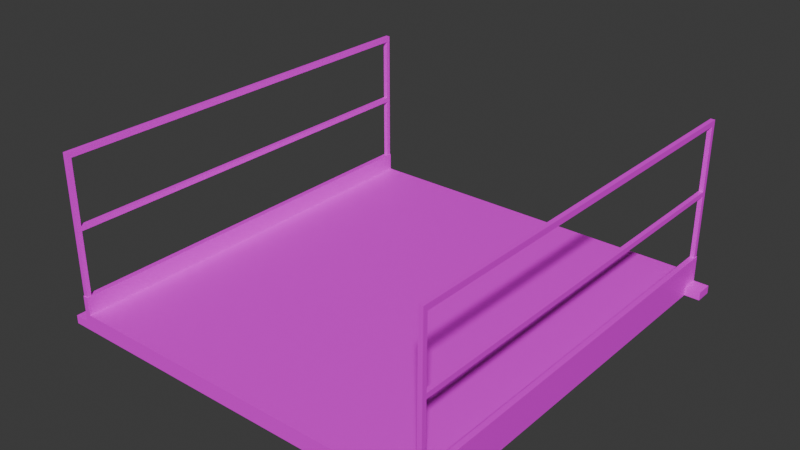 # Source: Straight_No_Wires_.blend  (saved by Blender 4.3.34; exported with 4.5.12 LTS)
import bpy
from mathutils import Matrix  # noqa: F401  (used for matrix-valued properties, if any)

bpy.ops.wm.read_factory_settings(use_empty=True)
scene = bpy.context.scene
scene.name = 'Scene'

# ---- collections
col_collection = bpy.data.collections.new('Collection'); scene.collection.children.link(col_collection)

# ---- images (referenced by path relative to the original .blend; pixels are not part of the script)
import os
ASSET_DIR = os.environ.get("B2B_ASSET_DIR", "")  # directory of the original .blend (textures are referenced by path, not embedded)
HERE = os.path.dirname(os.path.abspath(__file__))  # packed textures are extracted next to this script under _unpacked/

def load_image(name, relpath, width, height, colorspace="sRGB"):
    """Load a texture the original file referenced (path relative to the .blend, or extracted next to this script)."""
    p = next((c for c in (os.path.join(HERE, relpath), os.path.join(ASSET_DIR, relpath)) if relpath and os.path.exists(c)), "")
    if p:
        img = bpy.data.images.load(p, check_existing=True)
        img.name = name
    else:  # same state as the original file: an image datablock whose file is absent (Cycles renders it pink)
        img = bpy.data.images.new(name, width, height)
        img.source = "FILE"
        img.filepath = "//" + (relpath or name)
    img.colorspace_settings.name = colorspace
    return img
img_metalgratetexture_png = load_image('metalgratetexture.png', 'metalgratetexture.png', 1024, 1024, 'sRGB')
img_metaltexture2_png = load_image('metaltexture2.png', 'metaltexture2.png', 1024, 1024, 'sRGB')
img_metaltexture_png = load_image('metaltexture.png', 'metaltexture.png', 1024, 1024, 'sRGB')

# ---- materials (node trees are filled in below, after node groups)
mat_metalgratetexture01 = bpy.data.materials.new('MetalGrateTexture01')
mat_metaltexture01 = bpy.data.materials.new('MetalTexture01')
mat_metaltexture02 = bpy.data.materials.new('MetalTexture02')

# ---- material node trees
mat_metalgratetexture01.use_nodes = True; mat_metalgratetexture01.node_tree.nodes.clear()
_N = mat_metalgratetexture01.node_tree.nodes; _L = mat_metalgratetexture01.node_tree.links
n0 = _N.new('ShaderNodeBsdfPrincipled'); n0.name = 'Principled BSDF'; n0.location = (10, 300)
n1 = _N.new('ShaderNodeOutputMaterial'); n1.name = 'Material Output'; n1.location = (300, 300)
n2 = _N.new('ShaderNodeTexImage'); n2.name = 'Image Texture'; n2.location = (-280, 280)
n2.image = img_metalgratetexture_png
_L.new(n0.outputs[0], n1.inputs[0])
_L.new(n2.outputs[0], n0.inputs[0])
n1.is_active_output = True
mat_metaltexture01.use_nodes = True; mat_metaltexture01.node_tree.nodes.clear()
_N = mat_metaltexture01.node_tree.nodes; _L = mat_metaltexture01.node_tree.links
n0 = _N.new('ShaderNodeBsdfPrincipled'); n0.name = 'Principled BSDF'; n0.location = (10, 300)
n1 = _N.new('ShaderNodeOutputMaterial'); n1.name = 'Material Output'; n1.location = (300, 300)
n2 = _N.new('ShaderNodeTexImage'); n2.name = 'Image Texture'; n2.location = (-280, 280)
n2.image = img_metaltexture2_png
_L.new(n0.outputs[0], n1.inputs[0])
_L.new(n2.outputs[0], n0.inputs[0])
n1.is_active_output = True
mat_metaltexture02.use_nodes = True; mat_metaltexture02.node_tree.nodes.clear()
_N = mat_metaltexture02.node_tree.nodes; _L = mat_metaltexture02.node_tree.links
n0 = _N.new('ShaderNodeBsdfPrincipled'); n0.name = 'Principled BSDF'; n0.location = (10, 300)
n1 = _N.new('ShaderNodeOutputMaterial'); n1.name = 'Material Output'; n1.location = (300, 300)
n2 = _N.new('ShaderNodeTexImage'); n2.name = 'Image Texture'; n2.location = (-280, 280)
n2.image = img_metaltexture_png
_L.new(n0.outputs[0], n1.inputs[0])
_L.new(n2.outputs[0], n0.inputs[0])
n1.is_active_output = True

# ---- world
world_world = bpy.data.worlds.new('World'); scene.world = world_world
world_world.use_nodes = True; world_world.node_tree.nodes.clear()
_N = world_world.node_tree.nodes; _L = world_world.node_tree.links
n0 = _N.new('ShaderNodeOutputWorld'); n0.name = 'World Output'; n0.location = (300, 300)
n1 = _N.new('ShaderNodeBackground'); n1.name = 'Background'; n1.location = (10, 300)
n1.inputs[0].default_value = (0.05088, 0.05088, 0.05088, 1.0)
_L.new(n1.outputs[0], n0.inputs[0])
n0.is_active_output = True
world_world.color = (0.05088, 0.05088, 0.05088)
world_world.sun_shadow_jitter_overblur = 0.0

# ---- meshes
me_plane = bpy.data.meshes.new('Plane')
me_plane.from_pydata([(1.0, -1.0, 0.6517), (0.8475, -1.0, 0.6517), (0.0, -1.0, 0.6517), (0.0, 0.0, 0.6517), (0.9267, -1.0, 0.6517), (0.9267, 0.0, 0.6517), (1.0, -0.9162, 0.6517), (0.0, -0.9162, 0.6517), (0.9267, -0.9162, 0.6517), (0.8475, 0.0, 0.6517), (0.8475, -0.9162, 0.6517), (0.9776, -0.9722, 0.6916), (0.8775, -1.0, 0.6916), (0.0, -1.0, 0.6916), (0.9491, -0.9722, 0.6916), (0.9267, 0.0, 0.6916), (0.9776, -0.944, 0.6916), (0.9491, -0.944, 0.6916), (0.9, -1.0, 0.7304), (0.0, -1.0, 0.7304), (0.0, 0.0, 0.7304), (0.9005, 0.0, 0.7304), (0.9267, 0.0, 0.7304), (0.9267, -0.9443, 0.7304), (0.9267, -1.0, 0.7304), (0.9029, -0.9974, 0.8176), (0.9267, 0.0, 0.8176), (0.9005, 0.0, 0.8176), (0.9241, -0.9759, 0.8176), (0.9241, -0.9974, 0.8176), (0.9031, -0.976, 0.8176), (0.9267, -1.0, 0.8176), (0.9003, -1.0, 0.8176), (0.9267, -0.9733, 0.8176), (0.9005, -0.9733, 0.8176), (0.9241, -0.9974, 1.485), (0.9029, -0.9974, 1.485), (0.9241, -0.9759, 1.485), (0.9031, -0.976, 1.485), (0.9031, -0.976, 1.459), (0.9029, -0.9974, 1.459), (0.9241, -0.9974, 1.459), (0.9241, -0.9759, 1.459), (0.9031, 0.0, 1.485), (0.9241, 0.0, 1.485), (0.9031, 0.0, 1.459), (0.9241, 0.0, 1.459), (0.9029, -0.9974, 1.15), (0.9029, -0.9974, 1.127), (0.9241, -0.9759, 1.15), (0.9241, -0.9759, 1.127), (0.9031, -0.976, 1.127), (0.9031, -0.976, 1.15), (0.9241, -0.9974, 1.127), (0.9241, -0.9974, 1.15), (0.9241, 0.0, 1.15), (0.9241, 0.0, 1.127), (0.9031, 0.0, 1.127), (0.9031, 0.0, 1.15), (1.0, -0.9162, 0.6916), (1.0, -1.0, 0.6916), (0.9267, -1.0, 0.6916), (0.9267, -0.9162, 0.6916), (-1.0, -1.0, 0.6517), (-0.8475, -1.0, 0.6517), (-0.9267, -1.0, 0.6517), (-0.9267, 0.0, 0.6517), (-1.0, -0.9162, 0.6517), (-0.9267, -0.9162, 0.6517), (-0.8475, 0.0, 0.6517), (-0.8475, -0.9162, 0.6517), (-0.9776, -0.9722, 0.6916), (-0.8775, -1.0, 0.6916), (-0.9491, -0.9722, 0.6916), (-0.9267, 0.0, 0.6916), (-0.9776, -0.944, 0.6916), (-0.9491, -0.944, 0.6916), (-0.9, -1.0, 0.7304), (-0.9005, 0.0, 0.7304), (-0.9267, 0.0, 0.7304), (-0.9267, -0.9443, 0.7304), (-0.9267, -1.0, 0.7304), (-0.9029, -0.9974, 0.8176), (-0.9267, 0.0, 0.8176), (-0.9005, 0.0, 0.8176), (-0.9241, -0.9759, 0.8176), (-0.9241, -0.9974, 0.8176), (-0.9031, -0.976, 0.8176), (-0.9267, -1.0, 0.8176), (-0.9003, -1.0, 0.8176), (-0.9267, -0.9733, 0.8176), (-0.9005, -0.9733, 0.8176), (-0.9241, -0.9974, 1.485), (-0.9029, -0.9974, 1.485), (-0.9241, -0.9759, 1.485), (-0.9031, -0.976, 1.485), (-0.9031, -0.976, 1.459), (-0.9029, -0.9974, 1.459), (-0.9241, -0.9974, 1.459), (-0.9241, -0.9759, 1.459), (-0.9031, 0.0, 1.485), (-0.9241, 0.0, 1.485), (-0.9031, 0.0, 1.459), (-0.9241, 0.0, 1.459), (-0.9029, -0.9974, 1.15), (-0.9029, -0.9974, 1.127), (-0.9241, -0.9759, 1.15), (-0.9241, -0.9759, 1.127), (-0.9031, -0.976, 1.127), (-0.9031, -0.976, 1.15), (-0.9241, -0.9974, 1.127), (-0.9241, -0.9974, 1.15), (-0.9241, 0.0, 1.15), (-0.9241, 0.0, 1.127), (-0.9031, 0.0, 1.127), (-0.9031, 0.0, 1.15), (-1.0, -0.9162, 0.6916), (-1.0, -1.0, 0.6916), (-0.9267, -1.0, 0.6916), (-0.9267, -0.9162, 0.6916), (1.0, 1.0, 0.6517), (0.8475, 1.0, 0.6517), (0.0, 1.0, 0.6517), (0.9267, 1.0, 0.6517), (1.0, 0.9162, 0.6517), (0.0, 0.9162, 0.6517), (0.9267, 0.9162, 0.6517), (0.8475, 0.9162, 0.6517), (0.9776, 0.9722, 0.6916), (0.8775, 1.0, 0.6916), (0.0, 1.0, 0.6916), (0.9491, 0.9722, 0.6916), (0.9776, 0.944, 0.6916), (0.9491, 0.944, 0.6916), (0.9, 1.0, 0.7304), (0.0, 1.0, 0.7304), (0.9267, 0.9443, 0.7304), (0.9267, 1.0, 0.7304), (0.9029, 0.9974, 0.8176), (0.9241, 0.9759, 0.8176), (0.9241, 0.9974, 0.8176), (0.9031, 0.976, 0.8176), (0.9267, 1.0, 0.8176), (0.9003, 1.0, 0.8176), (0.9267, 0.9733, 0.8176), (0.9005, 0.9733, 0.8176), (0.9241, 0.9974, 1.485), (0.9029, 0.9974, 1.485), (0.9241, 0.9759, 1.485), (0.9031, 0.976, 1.485), (0.9031, 0.976, 1.459), (0.9029, 0.9974, 1.459), (0.9241, 0.9974, 1.459), (0.9241, 0.9759, 1.459), (0.9029, 0.9974, 1.15), (0.9029, 0.9974, 1.127), (0.9241, 0.9759, 1.15), (0.9241, 0.9759, 1.127), (0.9031, 0.976, 1.127), (0.9031, 0.976, 1.15), (0.9241, 0.9974, 1.127), (0.9241, 0.9974, 1.15), (1.0, 0.9162, 0.6916), (1.0, 1.0, 0.6916), (0.9267, 1.0, 0.6916), (0.9267, 0.9162, 0.6916), (-1.0, 1.0, 0.6517), (-0.8475, 1.0, 0.6517), (-0.9267, 1.0, 0.6517), (-1.0, 0.9162, 0.6517), (-0.9267, 0.9162, 0.6517), (-0.8475, 0.9162, 0.6517), (-0.9776, 0.9722, 0.6916), (-0.8775, 1.0, 0.6916), (-0.9491, 0.9722, 0.6916), (-0.9776, 0.944, 0.6916), (-0.9491, 0.944, 0.6916), (-0.9, 1.0, 0.7304), (-0.9267, 0.9443, 0.7304), (-0.9267, 1.0, 0.7304), (-0.9029, 0.9974, 0.8176), (-0.9241, 0.9759, 0.8176), (-0.9241, 0.9974, 0.8176), (-0.9031, 0.976, 0.8176), (-0.9267, 1.0, 0.8176), (-0.9003, 1.0, 0.8176), (-0.9267, 0.9733, 0.8176), (-0.9005, 0.9733, 0.8176), (-0.9241, 0.9974, 1.485), (-0.9029, 0.9974, 1.485), (-0.9241, 0.9759, 1.485), (-0.9031, 0.976, 1.485), (-0.9031, 0.976, 1.459), (-0.9029, 0.9974, 1.459), (-0.9241, 0.9974, 1.459), (-0.9241, 0.9759, 1.459), (-0.9029, 0.9974, 1.15), (-0.9029, 0.9974, 1.127), (-0.9241, 0.9759, 1.15), (-0.9241, 0.9759, 1.127), (-0.9031, 0.976, 1.127), (-0.9031, 0.976, 1.15), (-0.9241, 0.9974, 1.127), (-0.9241, 0.9974, 1.15), (-1.0, 0.9162, 0.6916), (-1.0, 1.0, 0.6916), (-0.9267, 1.0, 0.6916), (-0.9267, 0.9162, 0.6916)], [], [(10, 9, 3, 7), (4, 8, 10, 1), (0, 6, 8, 4), (1, 10, 7, 2), (8, 5, 9, 10), (12, 13, 19, 18), (61, 12, 18, 24), (62, 61, 24, 23), (15, 62, 23, 22), (8, 6, 59, 62), (6, 0, 60, 59), (4, 1, 12, 61), (0, 4, 61, 60), (1, 2, 13, 12), (5, 8, 62, 15), (18, 19, 20, 21), (18, 21, 27, 34), (22, 23, 33, 26), (24, 18, 32, 31), (40, 39, 38, 36), (33, 34, 27, 26), (23, 24, 31, 33), (18, 34, 32), (25, 29, 31, 32), (29, 28, 33, 31), (28, 30, 34, 33), (30, 25, 32, 34), (35, 36, 38, 37), (42, 41, 35, 37), (38, 39, 45, 43), (41, 40, 36, 35), (54, 47, 40, 41), (52, 49, 42, 39), (49, 54, 41, 42), (47, 52, 39, 40), (45, 46, 44, 43), (37, 38, 43, 44), (39, 42, 46, 45), (42, 37, 44, 46), (25, 30, 51, 48), (48, 51, 52, 47), (28, 29, 53, 50), (50, 53, 54, 49), (30, 28, 50, 51), (49, 52, 58, 55), (29, 25, 48, 53), (53, 48, 47, 54), (57, 56, 55, 58), (52, 51, 57, 58), (50, 49, 55, 56), (51, 50, 56, 57), (11, 16, 59, 60), (14, 11, 60, 61), (17, 14, 61, 62), (16, 17, 62, 59), (16, 11, 14, 17), (70, 7, 3, 69), (65, 64, 70, 68), (63, 65, 68, 67), (64, 2, 7, 70), (68, 70, 69, 66), (72, 77, 19, 13), (118, 81, 77, 72), (119, 80, 81, 118), (74, 79, 80, 119), (68, 119, 116, 67), (67, 116, 117, 63), (65, 118, 72, 64), (63, 117, 118, 65), (64, 72, 13, 2), (66, 74, 119, 68), (77, 78, 20, 19), (77, 91, 84, 78), (79, 83, 90, 80), (81, 88, 89, 77), (97, 93, 95, 96), (90, 83, 84, 91), (80, 90, 88, 81), (77, 89, 91), (82, 89, 88, 86), (86, 88, 90, 85), (85, 90, 91, 87), (87, 91, 89, 82), (92, 94, 95, 93), (99, 94, 92, 98), (95, 100, 102, 96), (98, 92, 93, 97), (111, 98, 97, 104), (109, 96, 99, 106), (106, 99, 98, 111), (104, 97, 96, 109), (102, 100, 101, 103), (94, 101, 100, 95), (96, 102, 103, 99), (99, 103, 101, 94), (82, 105, 108, 87), (105, 104, 109, 108), (85, 107, 110, 86), (107, 106, 111, 110), (87, 108, 107, 85), (106, 112, 115, 109), (86, 110, 105, 82), (110, 111, 104, 105), (114, 115, 112, 113), (109, 115, 114, 108), (107, 113, 112, 106), (108, 114, 113, 107), (71, 117, 116, 75), (73, 118, 117, 71), (76, 119, 118, 73), (75, 116, 119, 76), (75, 76, 73, 71), (127, 125, 3, 9), (123, 121, 127, 126), (120, 123, 126, 124), (121, 122, 125, 127), (126, 127, 9, 5), (129, 134, 135, 130), (164, 137, 134, 129), (165, 136, 137, 164), (15, 22, 136, 165), (126, 165, 162, 124), (124, 162, 163, 120), (123, 164, 129, 121), (120, 163, 164, 123), (121, 129, 130, 122), (5, 15, 165, 126), (134, 21, 20, 135), (134, 145, 27, 21), (22, 26, 144, 136), (137, 142, 143, 134), (151, 147, 149, 150), (144, 26, 27, 145), (136, 144, 142, 137), (134, 143, 145), (138, 143, 142, 140), (140, 142, 144, 139), (139, 144, 145, 141), (141, 145, 143, 138), (146, 148, 149, 147), (153, 148, 146, 152), (149, 43, 45, 150), (152, 146, 147, 151), (161, 152, 151, 154), (159, 150, 153, 156), (156, 153, 152, 161), (154, 151, 150, 159), (148, 44, 43, 149), (150, 45, 46, 153), (153, 46, 44, 148), (138, 155, 158, 141), (155, 154, 159, 158), (139, 157, 160, 140), (157, 156, 161, 160), (141, 158, 157, 139), (156, 55, 58, 159), (140, 160, 155, 138), (160, 161, 154, 155), (159, 58, 57, 158), (157, 56, 55, 156), (158, 57, 56, 157), (128, 163, 162, 132), (131, 164, 163, 128), (133, 165, 164, 131), (132, 162, 165, 133), (132, 133, 131, 128), (171, 69, 3, 125), (168, 170, 171, 167), (166, 169, 170, 168), (167, 171, 125, 122), (170, 66, 69, 171), (173, 130, 135, 177), (206, 173, 177, 179), (207, 206, 179, 178), (74, 207, 178, 79), (170, 169, 204, 207), (169, 166, 205, 204), (168, 167, 173, 206), (166, 168, 206, 205), (167, 122, 130, 173), (66, 170, 207, 74), (177, 135, 20, 78), (177, 78, 84, 187), (79, 178, 186, 83), (179, 177, 185, 184), (193, 192, 191, 189), (186, 187, 84, 83), (178, 179, 184, 186), (177, 187, 185), (180, 182, 184, 185), (182, 181, 186, 184), (181, 183, 187, 186), (183, 180, 185, 187), (188, 189, 191, 190), (195, 194, 188, 190), (191, 192, 102, 100), (194, 193, 189, 188), (203, 196, 193, 194), (201, 198, 195, 192), (198, 203, 194, 195), (196, 201, 192, 193), (190, 191, 100, 101), (192, 195, 103, 102), (195, 190, 101, 103), (180, 183, 200, 197), (197, 200, 201, 196), (181, 182, 202, 199), (199, 202, 203, 198), (183, 181, 199, 200), (198, 201, 115, 112), (182, 180, 197, 202), (202, 197, 196, 203), (201, 200, 114, 115), (199, 198, 112, 113), (200, 199, 113, 114), (172, 175, 204, 205), (174, 172, 205, 206), (176, 174, 206, 207), (175, 176, 207, 204), (175, 172, 174, 176)])
me_plane.polygons.foreach_set('use_smooth', [True] * 220)
me_plane.polygons.foreach_set('material_index', [1, 1, 1, 1, 1, 1, 1, 1, 1, 1, 1, 1, 1, 1, 1, 0, 1, 1, 1, 2, 1, 1, 1, 1, 1, 1, 1, 2, 2, 2, 2, 2, 2, 2, 2, 2, 2, 2, 2, 2, 2, 2, 2, 2, 2, 2, 2, 2, 2, 2, 2, 1, 1, 1, 1, 1, 1, 1, 1, 1, 1, 1, 1, 1, 1, 1, 1, 1, 1, 1, 1, 0, 1, 1, 1, 2, 1, 1, 1, 1, 1, 1, 1, 2, 2, 2, 2, 2, 2, 2, 2, 2, 2, 2, 2, 2, 2, 2, 2, 2, 2, 2, 2, 2, 2, 2, 2, 1, 1, 1, 1, 1, 1, 1, 1, 1, 1, 1, 1, 1, 1, 1, 1, 1, 1, 1, 1, 0, 1, 1, 1, 2, 1, 1, 1, 1, 1, 1, 1, 2, 2, 2, 2, 2, 2, 2, 2, 2, 2, 2, 2, 2, 2, 2, 2, 2, 2, 2, 2, 2, 2, 1, 1, 1, 1, 1, 1, 1, 1, 1, 1, 1, 1, 1, 1, 1, 1, 1, 1, 1, 1, 0, 1, 1, 1, 2, 1, 1, 1, 1, 1, 1, 1, 2, 2, 2, 2, 2, 2, 2, 2, 2, 2, 2, 2, 2, 2, 2, 2, 2, 2, 2, 2, 2, 2, 1, 1, 1, 1, 1])
_k = set([(0, 4), (0, 6), (0, 60), (1, 2), (1, 4), (2, 64), (5, 8), (5, 126), (6, 8), (6, 59), (18, 19), (18, 21), (18, 24), (18, 32), (19, 77), (21, 134), (22, 23), (22, 136), (23, 24), (24, 31), (24, 61), (25, 48), (26, 33), (26, 144), (27, 34), (27, 145), (28, 50), (29, 53), (30, 51), (31, 32), (31, 33), (32, 34), (35, 37), (35, 41), (36, 38), (36, 40), (37, 44), (38, 43), (39, 45), (39, 52), (40, 47), (41, 54), (42, 46), (42, 49), (43, 149), (44, 148), (45, 150), (46, 153), (47, 48), (49, 55), (50, 56), (51, 57), (52, 58), (53, 54), (55, 156), (56, 157), (57, 158), (58, 159), (59, 60), (59, 62), (60, 61), (61, 62), (63, 65), (63, 67), (63, 117), (64, 65), (66, 68), (66, 170), (67, 68), (67, 116), (77, 78), (77, 81), (77, 89), (78, 177), (79, 80), (79, 178), (80, 81), (81, 88), (81, 118), (82, 105), (83, 90), (83, 186), (84, 91), (84, 187), (85, 107), (86, 110), (87, 108), (88, 89), (88, 90), (89, 91), (92, 94), (92, 98), (93, 95), (93, 97), (94, 101), (95, 100), (96, 102), (96, 109), (97, 104), (98, 111), (99, 103), (99, 106), (100, 191), (101, 190), (102, 192), (103, 195), (104, 105), (106, 112), (107, 113), (108, 114), (109, 115), (110, 111), (112, 198), (113, 199), (114, 200), (115, 201), (116, 117), (116, 119), (117, 118), (118, 119), (120, 123), (120, 124), (120, 163), (121, 122), (121, 123), (122, 167), (124, 126), (124, 162), (134, 135), (134, 137), (134, 143), (135, 177), (136, 137), (137, 142), (137, 164), (138, 155), (139, 157), (140, 160), (141, 158), (142, 143), (142, 144), (143, 145), (146, 148), (146, 152), (147, 149), (147, 151), (150, 159), (151, 154), (152, 161), (153, 156), (154, 155), (160, 161), (162, 163), (162, 165), (163, 164), (164, 165), (166, 168), (166, 169), (166, 205), (167, 168), (169, 170), (169, 204), (177, 179), (177, 185), (178, 179), (179, 184), (179, 206), (180, 197), (181, 199), (182, 202), (183, 200), (184, 185), (184, 186), (185, 187), (188, 190), (188, 194), (189, 191), (189, 193), (192, 201), (193, 196), (194, 203), (195, 198), (196, 197), (202, 203), (204, 205), (204, 207), (205, 206), (206, 207)])
me_plane.attributes.new('sharp_edge', 'BOOLEAN', 'EDGE').data.foreach_set('value', [ (min(e.vertices), max(e.vertices)) in _k for e in me_plane.edges])
_uv = me_plane.uv_layers.new(name='UVMap')
_uv.uv.foreach_set('vector', [0.09079, 0.3728, 0.5098, 0.3728, 0.5098, 0.3728, 0.09079, 0.3728, 0.05245, 0.3728, 0.09079, 0.3728, 0.09079, 0.3728, 0.05245, 0.3728, 0.05245, 0.3728, 0.09079, 0.3728, 0.09079, 0.3728, 0.05245, 0.3728, 0.05245, 0.3728, 0.09079, 0.3728, 0.09079, 0.3728, 0.05245, 0.3728, 0.09079, 0.3728, 0.5098, 0.3728, 0.5098, 0.3728, 0.09079, 0.3728, 0.05245, 0.3911, 0.05245, 0.3911, 0.05245, 0.4088, 0.05245, 0.4088, 0.05245, 0.3911, 0.05245, 0.3911, 0.05245, 0.4088, 0.05245, 0.4088, 0.09079, 0.3911, 0.05245, 0.3911, 0.05245, 0.4088, 0.07791, 0.4088, 0.5098, 0.3911, 0.09079, 0.3911, 0.07791, 0.4088, 0.5098, 0.4088, 0.09079, 0.3728, 0.09079, 0.3728, 0.09079, 0.3911, 0.09079, 0.3911, 0.09079, 0.3728, 0.05245, 0.3728, 0.05245, 0.3911, 0.09079, 0.3911, 0.05245, 0.3728, 0.05245, 0.3728, 0.05245, 0.3911, 0.05245, 0.3911, 0.05245, 0.3728, 0.05245, 0.3728, 0.05245, 0.3911, 0.05245, 0.3911, 0.05245, 0.3728, 0.05245, 0.3728, 0.05245, 0.3911, 0.05245, 0.3911, 0.5098, 0.3728, 0.09079, 0.3728, 0.09079, 0.3911, 0.5098, 0.3911, -0.0004544, -1.005, 1.0, -1.005, 1.0, 5.578e-05, -0.001023, 5.571e-05, 0.05245, 0.4088, 0.5098, 0.4088, 0.5098, 0.4487, 0.06464, 0.4487, 0.5098, 0.4088, 0.07791, 0.4088, 0.06467, 0.4487, 0.5098, 0.4487, 0.05245, 0.4088, 0.05245, 0.4088, 0.05245, 0.4487, 0.05245, 0.4487, 0.05364, 0.742, 0.06344, 0.742, 0.06344, 0.7539, 0.05364, 0.7539, 0.06467, 0.4487, 0.06464, 0.4487, 0.5098, 0.4487, 0.5098, 0.4487, 0.07791, 0.4088, 0.05245, 0.4088, 0.05245, 0.4487, 0.06467, 0.4487, 0.05245, 0.4088, 0.06464, 0.4487, 0.05245, 0.4487, 0.05364, 0.4487, 0.05364, 0.4487, 0.05245, 0.4487, 0.05245, 0.4487, 0.05364, 0.4487, 0.06347, 0.4487, 0.06467, 0.4487, 0.05245, 0.4487, 0.06347, 0.4487, 0.06344, 0.4487, 0.06464, 0.4487, 0.06467, 0.4487, 0.06344, 0.4487, 0.05364, 0.4487, 0.05245, 0.4487, 0.06464, 0.4487, 0.05364, 0.7539, 0.05364, 0.7539, 0.06344, 0.7539, 0.06347, 0.7539, 0.06347, 0.742, 0.05364, 0.742, 0.05364, 0.7539, 0.06347, 0.7539, 0.06344, 0.7539, 0.06344, 0.742, 0.5098, 0.742, 0.5098, 0.7539, 0.05364, 0.742, 0.05364, 0.742, 0.05364, 0.7539, 0.05364, 0.7539, 0.05364, 0.6007, 0.05364, 0.6007, 0.05364, 0.742, 0.05364, 0.742, 0.06344, 0.6007, 0.06347, 0.6007, 0.06347, 0.742, 0.06344, 0.742, 0.06347, 0.6007, 0.05364, 0.6007, 0.05364, 0.742, 0.06347, 0.742, 0.05364, 0.6007, 0.06344, 0.6007, 0.06344, 0.742, 0.05364, 0.742, 0.5098, 0.742, 0.5098, 0.742, 0.5098, 0.7539, 0.5098, 0.7539, 0.06347, 0.7539, 0.06344, 0.7539, 0.5098, 0.7539, 0.5098, 0.7539, 0.06344, 0.742, 0.06347, 0.742, 0.5098, 0.742, 0.5098, 0.742, 0.06347, 0.742, 0.06347, 0.7539, 0.5098, 0.7539, 0.5098, 0.742, 0.05364, 0.4487, 0.06344, 0.4487, 0.06344, 0.59, 0.05364, 0.59, 0.05364, 0.59, 0.06344, 0.59, 0.06344, 0.6007, 0.05364, 0.6007, 0.06347, 0.4487, 0.05364, 0.4487, 0.05364, 0.59, 0.06347, 0.59, 0.06347, 0.59, 0.05364, 0.59, 0.05364, 0.6007, 0.06347, 0.6007, 0.06344, 0.4487, 0.06347, 0.4487, 0.06347, 0.59, 0.06344, 0.59, 0.06347, 0.6007, 0.06344, 0.6007, 0.5098, 0.6007, 0.5098, 0.6007, 0.05364, 0.4487, 0.05364, 0.4487, 0.05364, 0.59, 0.05364, 0.59, 0.05364, 0.59, 0.05364, 0.59, 0.05364, 0.6007, 0.05364, 0.6007, 0.5098, 0.59, 0.5098, 0.59, 0.5098, 0.6007, 0.5098, 0.6007, 0.06344, 0.6007, 0.06344, 0.59, 0.5098, 0.59, 0.5098, 0.6007, 0.06347, 0.59, 0.06347, 0.6007, 0.5098, 0.6007, 0.5098, 0.59, 0.06344, 0.59, 0.06347, 0.59, 0.5098, 0.59, 0.5098, 0.59, 0.06517, 0.3911, 0.07806, 0.3911, 0.09079, 0.3911, 0.05245, 0.3911, 0.06517, 0.3911, 0.06517, 0.3911, 0.05245, 0.3911, 0.05245, 0.3911, 0.07806, 0.3911, 0.06517, 0.3911, 0.05245, 0.3911, 0.09079, 0.3911, 0.07806, 0.3911, 0.07806, 0.3911, 0.09079, 0.3911, 0.09079, 0.3911, 0.07806, 0.3911, 0.06517, 0.3911, 0.06517, 0.3911, 0.07806, 0.3911, 0.09079, 0.3728, 0.09079, 0.3728, 0.5098, 0.3728, 0.5098, 0.3728, 0.05245, 0.3728, 0.05245, 0.3728, 0.09079, 0.3728, 0.09079, 0.3728, 0.05245, 0.3728, 0.05245, 0.3728, 0.09079, 0.3728, 0.09079, 0.3728, 0.05245, 0.3728, 0.05245, 0.3728, 0.09079, 0.3728, 0.09079, 0.3728, 0.09079, 0.3728, 0.09079, 0.3728, 0.5098, 0.3728, 0.5098, 0.3728, 0.05245, 0.3911, 0.05245, 0.4088, 0.05245, 0.4088, 0.05245, 0.3911, 0.05245, 0.3911, 0.05245, 0.4088, 0.05245, 0.4088, 0.05245, 0.3911, 0.09079, 0.3911, 0.07791, 0.4088, 0.05245, 0.4088, 0.05245, 0.3911, 0.5098, 0.3911, 0.5098, 0.4088, 0.07791, 0.4088, 0.09079, 0.3911, 0.09079, 0.3728, 0.09079, 0.3911, 0.09079, 0.3911, 0.09079, 0.3728, 0.09079, 0.3728, 0.09079, 0.3911, 0.05245, 0.3911, 0.05245, 0.3728, 0.05245, 0.3728, 0.05245, 0.3911, 0.05245, 0.3911, 0.05245, 0.3728, 0.05245, 0.3728, 0.05245, 0.3911, 0.05245, 0.3911, 0.05245, 0.3728, 0.05245, 0.3728, 0.05245, 0.3911, 0.05245, 0.3911, 0.05245, 0.3728, 0.5098, 0.3728, 0.5098, 0.3911, 0.09079, 0.3911, 0.09079, 0.3728, 2.001, -1.005, 2.001, 5.578e-05, 1.0, 5.578e-05, 1.0, -1.005, 0.05245, 0.4088, 0.06464, 0.4487, 0.5098, 0.4487, 0.5098, 0.4088, 0.5098, 0.4088, 0.5098, 0.4487, 0.06467, 0.4487, 0.07791, 0.4088, 0.05245, 0.4088, 0.05245, 0.4487, 0.05245, 0.4487, 0.05245, 0.4088, 0.05364, 0.742, 0.05364, 0.7539, 0.06344, 0.7539, 0.06344, 0.742, 0.06467, 0.4487, 0.5098, 0.4487, 0.5098, 0.4487, 0.06464, 0.4487, 0.07791, 0.4088, 0.06467, 0.4487, 0.05245, 0.4487, 0.05245, 0.4088, 0.05245, 0.4088, 0.05245, 0.4487, 0.06464, 0.4487, 0.05364, 0.4487, 0.05245, 0.4487, 0.05245, 0.4487, 0.05364, 0.4487, 0.05364, 0.4487, 0.05245, 0.4487, 0.06467, 0.4487, 0.06347, 0.4487, 0.06347, 0.4487, 0.06467, 0.4487, 0.06464, 0.4487, 0.06344, 0.4487, 0.06344, 0.4487, 0.06464, 0.4487, 0.05245, 0.4487, 0.05364, 0.4487, 0.05364, 0.7539, 0.06347, 0.7539, 0.06344, 0.7539, 0.05364, 0.7539, 0.06347, 0.742, 0.06347, 0.7539, 0.05364, 0.7539, 0.05364, 0.742, 0.06344, 0.7539, 0.5098, 0.7539, 0.5098, 0.742, 0.06344, 0.742, 0.05364, 0.742, 0.05364, 0.7539, 0.05364, 0.7539, 0.05364, 0.742, 0.05364, 0.6007, 0.05364, 0.742, 0.05364, 0.742, 0.05364, 0.6007, 0.06344, 0.6007, 0.06344, 0.742, 0.06347, 0.742, 0.06347, 0.6007, 0.06347, 0.6007, 0.06347, 0.742, 0.05364, 0.742, 0.05364, 0.6007, 0.05364, 0.6007, 0.05364, 0.742, 0.06344, 0.742, 0.06344, 0.6007, 0.5098, 0.742, 0.5098, 0.7539, 0.5098, 0.7539, 0.5098, 0.742, 0.06347, 0.7539, 0.5098, 0.7539, 0.5098, 0.7539, 0.06344, 0.7539, 0.06344, 0.742, 0.5098, 0.742, 0.5098, 0.742, 0.06347, 0.742, 0.06347, 0.742, 0.5098, 0.742, 0.5098, 0.7539, 0.06347, 0.7539, 0.05364, 0.4487, 0.05364, 0.59, 0.06344, 0.59, 0.06344, 0.4487, 0.05364, 0.59, 0.05364, 0.6007, 0.06344, 0.6007, 0.06344, 0.59, 0.06347, 0.4487, 0.06347, 0.59, 0.05364, 0.59, 0.05364, 0.4487, 0.06347, 0.59, 0.06347, 0.6007, 0.05364, 0.6007, 0.05364, 0.59, 0.06344, 0.4487, 0.06344, 0.59, 0.06347, 0.59, 0.06347, 0.4487, 0.06347, 0.6007, 0.5098, 0.6007, 0.5098, 0.6007, 0.06344, 0.6007, 0.05364, 0.4487, 0.05364, 0.59, 0.05364, 0.59, 0.05364, 0.4487, 0.05364, 0.59, 0.05364, 0.6007, 0.05364, 0.6007, 0.05364, 0.59, 0.5098, 0.59, 0.5098, 0.6007, 0.5098, 0.6007, 0.5098, 0.59, 0.06344, 0.6007, 0.5098, 0.6007, 0.5098, 0.59, 0.06344, 0.59, 0.06347, 0.59, 0.5098, 0.59, 0.5098, 0.6007, 0.06347, 0.6007, 0.06344, 0.59, 0.5098, 0.59, 0.5098, 0.59, 0.06347, 0.59, 0.06517, 0.3911, 0.05245, 0.3911, 0.09079, 0.3911, 0.07806, 0.3911, 0.06517, 0.3911, 0.05245, 0.3911, 0.05245, 0.3911, 0.06517, 0.3911, 0.07806, 0.3911, 0.09079, 0.3911, 0.05245, 0.3911, 0.06517, 0.3911, 0.07806, 0.3911, 0.09079, 0.3911, 0.09079, 0.3911, 0.07806, 0.3911, 0.07806, 0.3911, 0.07806, 0.3911, 0.06517, 0.3911, 0.06517, 0.3911, 0.9288, 0.3728, 0.9288, 0.3728, 0.5098, 0.3728, 0.5098, 0.3728, 0.9671, 0.3728, 0.9671, 0.3728, 0.9288, 0.3728, 0.9288, 0.3728, 0.9671, 0.3728, 0.9671, 0.3728, 0.9288, 0.3728, 0.9288, 0.3728, 0.9671, 0.3728, 0.9671, 0.3728, 0.9288, 0.3728, 0.9288, 0.3728, 0.9288, 0.3728, 0.9288, 0.3728, 0.5098, 0.3728, 0.5098, 0.3728, 0.9671, 0.3911, 0.9671, 0.4088, 0.9671, 0.4088, 0.9671, 0.3911, 0.9671, 0.3911, 0.9671, 0.4088, 0.9671, 0.4088, 0.9671, 0.3911, 0.9288, 0.3911, 0.9416, 0.4088, 0.9671, 0.4088, 0.9671, 0.3911, 0.5098, 0.3911, 0.5098, 0.4088, 0.9416, 0.4088, 0.9288, 0.3911, 0.9288, 0.3728, 0.9288, 0.3911, 0.9288, 0.3911, 0.9288, 0.3728, 0.9288, 0.3728, 0.9288, 0.3911, 0.9671, 0.3911, 0.9671, 0.3728, 0.9671, 0.3728, 0.9671, 0.3911, 0.9671, 0.3911, 0.9671, 0.3728, 0.9671, 0.3728, 0.9671, 0.3911, 0.9671, 0.3911, 0.9671, 0.3728, 0.9671, 0.3728, 0.9671, 0.3911, 0.9671, 0.3911, 0.9671, 0.3728, 0.5098, 0.3728, 0.5098, 0.3911, 0.9288, 0.3911, 0.9288, 0.3728, -0.0004545, 1.005, -0.001023, 5.571e-05, 1.0, 5.578e-05, 1.0, 1.005, 0.9671, 0.4088, 0.9549, 0.4487, 0.5098, 0.4487, 0.5098, 0.4088, 0.5098, 0.4088, 0.5098, 0.4487, 0.9549, 0.4487, 0.9416, 0.4088, 0.9671, 0.4088, 0.9671, 0.4487, 0.9671, 0.4487, 0.9671, 0.4088, 0.9659, 0.742, 0.9659, 0.7539, 0.9561, 0.7539, 0.9561, 0.742, 0.9549, 0.4487, 0.5098, 0.4487, 0.5098, 0.4487, 0.9549, 0.4487, 0.9416, 0.4088, 0.9549, 0.4487, 0.9671, 0.4487, 0.9671, 0.4088, 0.9671, 0.4088, 0.9671, 0.4487, 0.9549, 0.4487, 0.9659, 0.4487, 0.9671, 0.4487, 0.9671, 0.4487, 0.9659, 0.4487, 0.9659, 0.4487, 0.9671, 0.4487, 0.9549, 0.4487, 0.9561, 0.4487, 0.9561, 0.4487, 0.9549, 0.4487, 0.9549, 0.4487, 0.9561, 0.4487, 0.9561, 0.4487, 0.9549, 0.4487, 0.9671, 0.4487, 0.9659, 0.4487, 0.9659, 0.7539, 0.9561, 0.7539, 0.9561, 0.7539, 0.9659, 0.7539, 0.9561, 0.742, 0.9561, 0.7539, 0.9659, 0.7539, 0.9659, 0.742, 0.9561, 0.7539, 0.5098, 0.7539, 0.5098, 0.742, 0.9561, 0.742, 0.9659, 0.742, 0.9659, 0.7539, 0.9659, 0.7539, 0.9659, 0.742, 0.9659, 0.6007, 0.9659, 0.742, 0.9659, 0.742, 0.9659, 0.6007, 0.9561, 0.6007, 0.9561, 0.742, 0.9561, 0.742, 0.9561, 0.6007, 0.9561, 0.6007, 0.9561, 0.742, 0.9659, 0.742, 0.9659, 0.6007, 0.9659, 0.6007, 0.9659, 0.742, 0.9561, 0.742, 0.9561, 0.6007, 0.9561, 0.7539, 0.5098, 0.7539, 0.5098, 0.7539, 0.9561, 0.7539, 0.9561, 0.742, 0.5098, 0.742, 0.5098, 0.742, 0.9561, 0.742, 0.9561, 0.742, 0.5098, 0.742, 0.5098, 0.7539, 0.9561, 0.7539, 0.9659, 0.4487, 0.9659, 0.59, 0.9561, 0.59, 0.9561, 0.4487, 0.9659, 0.59, 0.9659, 0.6007, 0.9561, 0.6007, 0.9561, 0.59, 0.9561, 0.4487, 0.9561, 0.59, 0.9659, 0.59, 0.9659, 0.4487, 0.9561, 0.59, 0.9561, 0.6007, 0.9659, 0.6007, 0.9659, 0.59, 0.9561, 0.4487, 0.9561, 0.59, 0.9561, 0.59, 0.9561, 0.4487, 0.9561, 0.6007, 0.5098, 0.6007, 0.5098, 0.6007, 0.9561, 0.6007, 0.9659, 0.4487, 0.9659, 0.59, 0.9659, 0.59, 0.9659, 0.4487, 0.9659, 0.59, 0.9659, 0.6007, 0.9659, 0.6007, 0.9659, 0.59, 0.9561, 0.6007, 0.5098, 0.6007, 0.5098, 0.59, 0.9561, 0.59, 0.9561, 0.59, 0.5098, 0.59, 0.5098, 0.6007, 0.9561, 0.6007, 0.9561, 0.59, 0.5098, 0.59, 0.5098, 0.59, 0.9561, 0.59, 0.9544, 0.3911, 0.9671, 0.3911, 0.9288, 0.3911, 0.9415, 0.3911, 0.9544, 0.3911, 0.9671, 0.3911, 0.9671, 0.3911, 0.9544, 0.3911, 0.9415, 0.3911, 0.9288, 0.3911, 0.9671, 0.3911, 0.9544, 0.3911, 0.9415, 0.3911, 0.9288, 0.3911, 0.9288, 0.3911, 0.9415, 0.3911, 0.9415, 0.3911, 0.9415, 0.3911, 0.9544, 0.3911, 0.9544, 0.3911, 0.9288, 0.3728, 0.5098, 0.3728, 0.5098, 0.3728, 0.9288, 0.3728, 0.9671, 0.3728, 0.9288, 0.3728, 0.9288, 0.3728, 0.9671, 0.3728, 0.9671, 0.3728, 0.9288, 0.3728, 0.9288, 0.3728, 0.9671, 0.3728, 0.9671, 0.3728, 0.9288, 0.3728, 0.9288, 0.3728, 0.9671, 0.3728, 0.9288, 0.3728, 0.5098, 0.3728, 0.5098, 0.3728, 0.9288, 0.3728, 0.9671, 0.3911, 0.9671, 0.3911, 0.9671, 0.4088, 0.9671, 0.4088, 0.9671, 0.3911, 0.9671, 0.3911, 0.9671, 0.4088, 0.9671, 0.4088, 0.9288, 0.3911, 0.9671, 0.3911, 0.9671, 0.4088, 0.9416, 0.4088, 0.5098, 0.3911, 0.9288, 0.3911, 0.9416, 0.4088, 0.5098, 0.4088, 0.9288, 0.3728, 0.9288, 0.3728, 0.9288, 0.3911, 0.9288, 0.3911, 0.9288, 0.3728, 0.9671, 0.3728, 0.9671, 0.3911, 0.9288, 0.3911, 0.9671, 0.3728, 0.9671, 0.3728, 0.9671, 0.3911, 0.9671, 0.3911, 0.9671, 0.3728, 0.9671, 0.3728, 0.9671, 0.3911, 0.9671, 0.3911, 0.9671, 0.3728, 0.9671, 0.3728, 0.9671, 0.3911, 0.9671, 0.3911, 0.5098, 0.3728, 0.9288, 0.3728, 0.9288, 0.3911, 0.5098, 0.3911, 2.001, 1.005, 1.0, 1.005, 1.0, 5.578e-05, 2.001, 5.578e-05, 0.9671, 0.4088, 0.5098, 0.4088, 0.5098, 0.4487, 0.9549, 0.4487, 0.5098, 0.4088, 0.9416, 0.4088, 0.9549, 0.4487, 0.5098, 0.4487, 0.9671, 0.4088, 0.9671, 0.4088, 0.9671, 0.4487, 0.9671, 0.4487, 0.9659, 0.742, 0.9561, 0.742, 0.9561, 0.7539, 0.9659, 0.7539, 0.9549, 0.4487, 0.9549, 0.4487, 0.5098, 0.4487, 0.5098, 0.4487, 0.9416, 0.4088, 0.9671, 0.4088, 0.9671, 0.4487, 0.9549, 0.4487, 0.9671, 0.4088, 0.9549, 0.4487, 0.9671, 0.4487, 0.9659, 0.4487, 0.9659, 0.4487, 0.9671, 0.4487, 0.9671, 0.4487, 0.9659, 0.4487, 0.9561, 0.4487, 0.9549, 0.4487, 0.9671, 0.4487, 0.9561, 0.4487, 0.9561, 0.4487, 0.9549, 0.4487, 0.9549, 0.4487, 0.9561, 0.4487, 0.9659, 0.4487, 0.9671, 0.4487, 0.9549, 0.4487, 0.9659, 0.7539, 0.9659, 0.7539, 0.9561, 0.7539, 0.9561, 0.7539, 0.9561, 0.742, 0.9659, 0.742, 0.9659, 0.7539, 0.9561, 0.7539, 0.9561, 0.7539, 0.9561, 0.742, 0.5098, 0.742, 0.5098, 0.7539, 0.9659, 0.742, 0.9659, 0.742, 0.9659, 0.7539, 0.9659, 0.7539, 0.9659, 0.6007, 0.9659, 0.6007, 0.9659, 0.742, 0.9659, 0.742, 0.9561, 0.6007, 0.9561, 0.6007, 0.9561, 0.742, 0.9561, 0.742, 0.9561, 0.6007, 0.9659, 0.6007, 0.9659, 0.742, 0.9561, 0.742, 0.9659, 0.6007, 0.9561, 0.6007, 0.9561, 0.742, 0.9659, 0.742, 0.9561, 0.7539, 0.9561, 0.7539, 0.5098, 0.7539, 0.5098, 0.7539, 0.9561, 0.742, 0.9561, 0.742, 0.5098, 0.742, 0.5098, 0.742, 0.9561, 0.742, 0.9561, 0.7539, 0.5098, 0.7539, 0.5098, 0.742, 0.9659, 0.4487, 0.9561, 0.4487, 0.9561, 0.59, 0.9659, 0.59, 0.9659, 0.59, 0.9561, 0.59, 0.9561, 0.6007, 0.9659, 0.6007, 0.9561, 0.4487, 0.9659, 0.4487, 0.9659, 0.59, 0.9561, 0.59, 0.9561, 0.59, 0.9659, 0.59, 0.9659, 0.6007, 0.9561, 0.6007, 0.9561, 0.4487, 0.9561, 0.4487, 0.9561, 0.59, 0.9561, 0.59, 0.9561, 0.6007, 0.9561, 0.6007, 0.5098, 0.6007, 0.5098, 0.6007, 0.9659, 0.4487, 0.9659, 0.4487, 0.9659, 0.59, 0.9659, 0.59, 0.9659, 0.59, 0.9659, 0.59, 0.9659, 0.6007, 0.9659, 0.6007, 0.9561, 0.6007, 0.9561, 0.59, 0.5098, 0.59, 0.5098, 0.6007, 0.9561, 0.59, 0.9561, 0.6007, 0.5098, 0.6007, 0.5098, 0.59, 0.9561, 0.59, 0.9561, 0.59, 0.5098, 0.59, 0.5098, 0.59, 0.9544, 0.3911, 0.9415, 0.3911, 0.9288, 0.3911, 0.9671, 0.3911, 0.9544, 0.3911, 0.9544, 0.3911, 0.9671, 0.3911, 0.9671, 0.3911, 0.9415, 0.3911, 0.9544, 0.3911, 0.9671, 0.3911, 0.9288, 0.3911, 0.9415, 0.3911, 0.9415, 0.3911, 0.9288, 0.3911, 0.9288, 0.3911, 0.9415, 0.3911, 0.9544, 0.3911, 0.9544, 0.3911, 0.9415, 0.3911])
me_plane.materials.append(mat_metalgratetexture01)
me_plane.materials.append(mat_metaltexture01)
me_plane.materials.append(mat_metaltexture02)
me_plane.update()

# ---- objects
ob_plane = bpy.data.objects.new('Plane', me_plane)

# ---- transforms, parenting, visibility, modifiers, constraints
ob_plane.location = (0.0, 0.0, 0.0)
_m = ob_plane.modifiers.new('EdgeSplit', 'EDGE_SPLIT')

# ---- collection membership
col_collection.objects.link(ob_plane)

# ---- scene / render settings (as saved in the file)
scene.frame_start = 1; scene.frame_end = 250; scene.frame_set(1)
scene.render.engine = 'BLENDER_EEVEE_NEXT'
bpy.context.view_layer.update()

# ---- added for rendering (the .blend has no active camera and no usable light): camera, sun
cam_auto = bpy.data.cameras.new('AutoCamera')
cam_auto.lens = 50.0
cam_auto.sensor_width = 36.0
cam_auto.clip_end = 1000.0
ob_auto_camera = bpy.data.objects.new('AutoCamera', cam_auto)
scene.collection.objects.link(ob_auto_camera)
ob_auto_camera.location = (2.72811, -3.27373, 3.25075)
ob_auto_camera.rotation_euler = (1.09748, -7.21219e-08, 0.694738)
scene.camera = ob_auto_camera
light_auto_sun = bpy.data.lights.new('AutoSun', 'SUN')
light_auto_sun.energy = 3.0
light_auto_sun.angle = 0.0523599
ob_auto_sun = bpy.data.objects.new('AutoSun', light_auto_sun)
scene.collection.objects.link(ob_auto_sun)
ob_auto_sun.rotation_euler = (0.872665, 0.174533, 0.523599)
bpy.context.view_layer.update()
